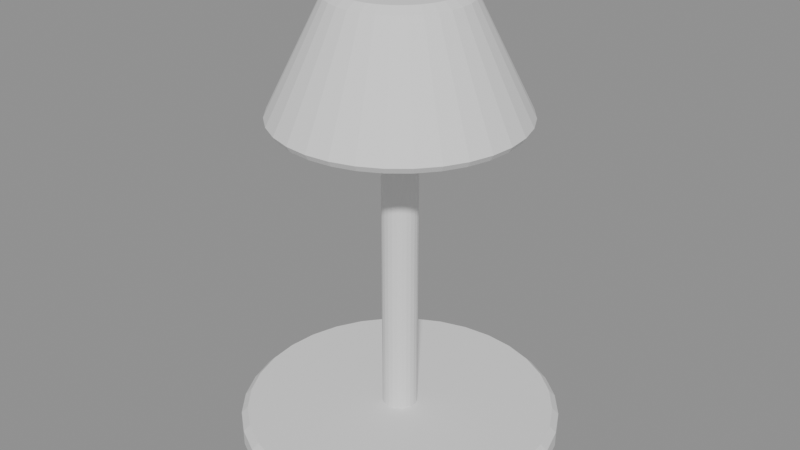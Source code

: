# Source: lamp-finish-proof.blend  (saved by Blender 5.2.44; exported with 4.5.12 LTS)
import bpy
from mathutils import Matrix  # noqa: F401  (used for matrix-valued properties, if any)

bpy.ops.wm.read_factory_settings(use_empty=True)
scene = bpy.context.scene
scene.name = 'Scene'

# ---- meshes
me_cylinder = bpy.data.meshes.new('Cylinder')
me_cylinder.from_pydata([(0.0, 2.0, -0.175), (0.0, 2.0, 0.175), (0.3902, 1.962, -0.175), (0.3902, 1.962, 0.175), (0.7654, 1.848, -0.175), (0.7654, 1.848, 0.175), (1.111, 1.663, -0.175), (1.111, 1.663, 0.175), (1.414, 1.414, -0.175), (1.414, 1.414, 0.175), (1.663, 1.111, -0.175), (1.663, 1.111, 0.175), (1.848, 0.7654, -0.175), (1.848, 0.7654, 0.175), (1.962, 0.3902, -0.175), (1.962, 0.3902, 0.175), (2.0, 0.0, -0.175), (2.0, 0.0, 0.175), (1.962, -0.3902, -0.175), (1.962, -0.3902, 0.175), (1.848, -0.7654, -0.175), (1.848, -0.7654, 0.175), (1.663, -1.111, -0.175), (1.663, -1.111, 0.175), (1.414, -1.414, -0.175), (1.414, -1.414, 0.175), (1.111, -1.663, -0.175), (1.111, -1.663, 0.175), (0.7654, -1.848, -0.175), (0.7654, -1.848, 0.175), (0.3902, -1.962, -0.175), (0.3902, -1.962, 0.175), (0.0, -2.0, -0.175), (0.0, -2.0, 0.175), (-0.3902, -1.962, -0.175), (-0.3902, -1.962, 0.175), (-0.7654, -1.848, -0.175), (-0.7654, -1.848, 0.175), (-1.111, -1.663, -0.175), (-1.111, -1.663, 0.175), (-1.414, -1.414, -0.175), (-1.414, -1.414, 0.175), (-1.663, -1.111, -0.175), (-1.663, -1.111, 0.175), (-1.848, -0.7654, -0.175), (-1.848, -0.7654, 0.175), (-1.962, -0.3902, -0.175), (-1.962, -0.3902, 0.175), (-2.0, 0.0, -0.175), (-2.0, 0.0, 0.175), (-1.962, 0.3902, -0.175), (-1.962, 0.3902, 0.175), (-1.848, 0.7654, -0.175), (-1.848, 0.7654, 0.175), (-1.663, 1.111, -0.175), (-1.663, 1.111, 0.175), (-1.414, 1.414, -0.175), (-1.414, 1.414, 0.175), (-1.111, 1.663, -0.175), (-1.111, 1.663, 0.175), (-0.7654, 1.848, -0.175), (-0.7654, 1.848, 0.175), (-0.3902, 1.962, -0.175), (-0.3902, 1.962, 0.175)], [], [(0, 1, 3, 2), (2, 3, 5, 4), (4, 5, 7, 6), (6, 7, 9, 8), (8, 9, 11, 10), (10, 11, 13, 12), (12, 13, 15, 14), (14, 15, 17, 16), (16, 17, 19, 18), (18, 19, 21, 20), (20, 21, 23, 22), (22, 23, 25, 24), (24, 25, 27, 26), (26, 27, 29, 28), (28, 29, 31, 30), (30, 31, 33, 32), (32, 33, 35, 34), (34, 35, 37, 36), (36, 37, 39, 38), (38, 39, 41, 40), (40, 41, 43, 42), (42, 43, 45, 44), (44, 45, 47, 46), (46, 47, 49, 48), (48, 49, 51, 50), (50, 51, 53, 52), (52, 53, 55, 54), (54, 55, 57, 56), (56, 57, 59, 58), (58, 59, 61, 60), (3, 1, 63, 61, 59, 57, 55, 53, 51, 49, 47, 45, 43, 41, 39, 37, 35, 33, 31, 29, 27, 25, 23, 21, 19, 17, 15, 13, 11, 9, 7, 5), (60, 61, 63, 62), (62, 63, 1, 0), (0, 2, 4, 6, 8, 10, 12, 14, 16, 18, 20, 22, 24, 26, 28, 30, 32, 34, 36, 38, 40, 42, 44, 46, 48, 50, 52, 54, 56, 58, 60, 62)])
_uv = me_cylinder.uv_layers.new(name='UVMap')
_uv.uv.foreach_set('vector', [1.0, 0.5, 1.0, 1.0, 0.9688, 1.0, 0.9688, 0.5, 0.9688, 0.5, 0.9688, 1.0, 0.9375, 1.0, 0.9375, 0.5, 0.9375, 0.5, 0.9375, 1.0, 0.9062, 1.0, 0.9062, 0.5, 0.9062, 0.5, 0.9062, 1.0, 0.875, 1.0, 0.875, 0.5, 0.875, 0.5, 0.875, 1.0, 0.8438, 1.0, 0.8438, 0.5, 0.8438, 0.5, 0.8438, 1.0, 0.8125, 1.0, 0.8125, 0.5, 0.8125, 0.5, 0.8125, 1.0, 0.7812, 1.0, 0.7812, 0.5, 0.7812, 0.5, 0.7812, 1.0, 0.75, 1.0, 0.75, 0.5, 0.75, 0.5, 0.75, 1.0, 0.7188, 1.0, 0.7188, 0.5, 0.7188, 0.5, 0.7188, 1.0, 0.6875, 1.0, 0.6875, 0.5, 0.6875, 0.5, 0.6875, 1.0, 0.6562, 1.0, 0.6562, 0.5, 0.6562, 0.5, 0.6562, 1.0, 0.625, 1.0, 0.625, 0.5, 0.625, 0.5, 0.625, 1.0, 0.5938, 1.0, 0.5938, 0.5, 0.5938, 0.5, 0.5938, 1.0, 0.5625, 1.0, 0.5625, 0.5, 0.5625, 0.5, 0.5625, 1.0, 0.5312, 1.0, 0.5312, 0.5, 0.5312, 0.5, 0.5312, 1.0, 0.5, 1.0, 0.5, 0.5, 0.5, 0.5, 0.5, 1.0, 0.4688, 1.0, 0.4688, 0.5, 0.4688, 0.5, 0.4688, 1.0, 0.4375, 1.0, 0.4375, 0.5, 0.4375, 0.5, 0.4375, 1.0, 0.4062, 1.0, 0.4062, 0.5, 0.4062, 0.5, 0.4062, 1.0, 0.375, 1.0, 0.375, 0.5, 0.375, 0.5, 0.375, 1.0, 0.3438, 1.0, 0.3438, 0.5, 0.3438, 0.5, 0.3438, 1.0, 0.3125, 1.0, 0.3125, 0.5, 0.3125, 0.5, 0.3125, 1.0, 0.2812, 1.0, 0.2812, 0.5, 0.2812, 0.5, 0.2812, 1.0, 0.25, 1.0, 0.25, 0.5, 0.25, 0.5, 0.25, 1.0, 0.2188, 1.0, 0.2188, 0.5, 0.2188, 0.5, 0.2188, 1.0, 0.1875, 1.0, 0.1875, 0.5, 0.1875, 0.5, 0.1875, 1.0, 0.1562, 1.0, 0.1562, 0.5, 0.1562, 0.5, 0.1562, 1.0, 0.125, 1.0, 0.125, 0.5, 0.125, 0.5, 0.125, 1.0, 0.09375, 1.0, 0.09375, 0.5, 0.09375, 0.5, 0.09375, 1.0, 0.0625, 1.0, 0.0625, 0.5, 0.2968, 0.4854, 0.25, 0.49, 0.2032, 0.4854, 0.1582, 0.4717, 0.1167, 0.4496, 0.08029, 0.4197, 0.05045, 0.3833, 0.02827, 0.3418, 0.01461, 0.2968, 0.01, 0.25, 0.01461, 0.2032, 0.02827, 0.1582, 0.05045, 0.1167, 0.08029, 0.08029, 0.1167, 0.05045, 0.1582, 0.02827, 0.2032, 0.01461, 0.25, 0.01, 0.2968, 0.01461, 0.3418, 0.02827, 0.3833, 0.05045, 0.4197, 0.08029, 0.4496, 0.1167, 0.4717, 0.1582, 0.4854, 0.2032, 0.49, 0.25, 0.4854, 0.2968, 0.4717, 0.3418, 0.4496, 0.3833, 0.4197, 0.4197, 0.3833, 0.4496, 0.3418, 0.4717, 0.0625, 0.5, 0.0625, 1.0, 0.03125, 1.0, 0.03125, 0.5, 0.03125, 0.5, 0.03125, 1.0, 0.0, 1.0, 0.0, 0.5, 0.75, 0.49, 0.7968, 0.4854, 0.8418, 0.4717, 0.8833, 0.4496, 0.9197, 0.4197, 0.9496, 0.3833, 0.9717, 0.3418, 0.9854, 0.2968, 0.99, 0.25, 0.9854, 0.2032, 0.9717, 0.1582, 0.9496, 0.1167, 0.9197, 0.08029, 0.8833, 0.05045, 0.8418, 0.02827, 0.7968, 0.01461, 0.75, 0.01, 0.7032, 0.01461, 0.6582, 0.02827, 0.6167, 0.05045, 0.5803, 0.08029, 0.5504, 0.1167, 0.5283, 0.1582, 0.5146, 0.2032, 0.51, 0.25, 0.5146, 0.2968, 0.5283, 0.3418, 0.5504, 0.3833, 0.5803, 0.4197, 0.6167, 0.4496, 0.6582, 0.4717, 0.7032, 0.4854])
me_cylinder.update()
me_cylinder_001 = bpy.data.meshes.new('Cylinder.001')
me_cylinder_001.from_pydata([(0.0, 0.22, -2.0), (0.0, 0.22, 2.0), (0.05694, 0.2125, -2.0), (0.05694, 0.2125, 2.0), (0.11, 0.1905, -2.0), (0.11, 0.1905, 2.0), (0.1556, 0.1556, -2.0), (0.1556, 0.1556, 2.0), (0.1905, 0.11, -2.0), (0.1905, 0.11, 2.0), (0.2125, 0.05694, -2.0), (0.2125, 0.05694, 2.0), (0.22, 0.0, -2.0), (0.22, 0.0, 2.0), (0.2125, -0.05694, -2.0), (0.2125, -0.05694, 2.0), (0.1905, -0.11, -2.0), (0.1905, -0.11, 2.0), (0.1556, -0.1556, -2.0), (0.1556, -0.1556, 2.0), (0.11, -0.1905, -2.0), (0.11, -0.1905, 2.0), (0.05694, -0.2125, -2.0), (0.05694, -0.2125, 2.0), (0.0, -0.22, -2.0), (0.0, -0.22, 2.0), (-0.05694, -0.2125, -2.0), (-0.05694, -0.2125, 2.0), (-0.11, -0.1905, -2.0), (-0.11, -0.1905, 2.0), (-0.1556, -0.1556, -2.0), (-0.1556, -0.1556, 2.0), (-0.1905, -0.11, -2.0), (-0.1905, -0.11, 2.0), (-0.2125, -0.05694, -2.0), (-0.2125, -0.05694, 2.0), (-0.22, 0.0, -2.0), (-0.22, 0.0, 2.0), (-0.2125, 0.05694, -2.0), (-0.2125, 0.05694, 2.0), (-0.1905, 0.11, -2.0), (-0.1905, 0.11, 2.0), (-0.1556, 0.1556, -2.0), (-0.1556, 0.1556, 2.0), (-0.11, 0.1905, -2.0), (-0.11, 0.1905, 2.0), (-0.05694, 0.2125, -2.0), (-0.05694, 0.2125, 2.0)], [], [(0, 1, 3, 2), (2, 3, 5, 4), (4, 5, 7, 6), (6, 7, 9, 8), (8, 9, 11, 10), (10, 11, 13, 12), (12, 13, 15, 14), (14, 15, 17, 16), (16, 17, 19, 18), (18, 19, 21, 20), (20, 21, 23, 22), (22, 23, 25, 24), (24, 25, 27, 26), (26, 27, 29, 28), (28, 29, 31, 30), (30, 31, 33, 32), (32, 33, 35, 34), (34, 35, 37, 36), (36, 37, 39, 38), (38, 39, 41, 40), (40, 41, 43, 42), (42, 43, 45, 44), (3, 1, 47, 45, 43, 41, 39, 37, 35, 33, 31, 29, 27, 25, 23, 21, 19, 17, 15, 13, 11, 9, 7, 5), (44, 45, 47, 46), (46, 47, 1, 0), (0, 2, 4, 6, 8, 10, 12, 14, 16, 18, 20, 22, 24, 26, 28, 30, 32, 34, 36, 38, 40, 42, 44, 46)])
_uv = me_cylinder_001.uv_layers.new(name='UVMap')
_uv.uv.foreach_set('vector', [1.0, 0.5, 1.0, 1.0, 0.9583, 1.0, 0.9583, 0.5, 0.9583, 0.5, 0.9583, 1.0, 0.9167, 1.0, 0.9167, 0.5, 0.9167, 0.5, 0.9167, 1.0, 0.875, 1.0, 0.875, 0.5, 0.875, 0.5, 0.875, 1.0, 0.8333, 1.0, 0.8333, 0.5, 0.8333, 0.5, 0.8333, 1.0, 0.7917, 1.0, 0.7917, 0.5, 0.7917, 0.5, 0.7917, 1.0, 0.75, 1.0, 0.75, 0.5, 0.75, 0.5, 0.75, 1.0, 0.7083, 1.0, 0.7083, 0.5, 0.7083, 0.5, 0.7083, 1.0, 0.6667, 1.0, 0.6667, 0.5, 0.6667, 0.5, 0.6667, 1.0, 0.625, 1.0, 0.625, 0.5, 0.625, 0.5, 0.625, 1.0, 0.5833, 1.0, 0.5833, 0.5, 0.5833, 0.5, 0.5833, 1.0, 0.5417, 1.0, 0.5417, 0.5, 0.5417, 0.5, 0.5417, 1.0, 0.5, 1.0, 0.5, 0.5, 0.5, 0.5, 0.5, 1.0, 0.4583, 1.0, 0.4583, 0.5, 0.4583, 0.5, 0.4583, 1.0, 0.4167, 1.0, 0.4167, 0.5, 0.4167, 0.5, 0.4167, 1.0, 0.375, 1.0, 0.375, 0.5, 0.375, 0.5, 0.375, 1.0, 0.3333, 1.0, 0.3333, 0.5, 0.3333, 0.5, 0.3333, 1.0, 0.2917, 1.0, 0.2917, 0.5, 0.2917, 0.5, 0.2917, 1.0, 0.25, 1.0, 0.25, 0.5, 0.25, 0.5, 0.25, 1.0, 0.2083, 1.0, 0.2083, 0.5, 0.2083, 0.5, 0.2083, 1.0, 0.1667, 1.0, 0.1667, 0.5, 0.1667, 0.5, 0.1667, 1.0, 0.125, 1.0, 0.125, 0.5, 0.125, 0.5, 0.125, 1.0, 0.08333, 1.0, 0.08333, 0.5, 0.3121, 0.4818, 0.25, 0.49, 0.1879, 0.4818, 0.13, 0.4578, 0.08029, 0.4197, 0.04215, 0.37, 0.01818, 0.3121, 0.01, 0.25, 0.01818, 0.1879, 0.04215, 0.13, 0.08029, 0.08029, 0.13, 0.04215, 0.1879, 0.01818, 0.25, 0.01, 0.3121, 0.01818, 0.37, 0.04215, 0.4197, 0.08029, 0.4578, 0.13, 0.4818, 0.1879, 0.49, 0.25, 0.4818, 0.3121, 0.4578, 0.37, 0.4197, 0.4197, 0.37, 0.4578, 0.08333, 0.5, 0.08333, 1.0, 0.04167, 1.0, 0.04167, 0.5, 0.04167, 0.5, 0.04167, 1.0, -1.863e-07, 1.0, -1.863e-07, 0.5, 0.75, 0.49, 0.8121, 0.4818, 0.87, 0.4578, 0.9197, 0.4197, 0.9578, 0.37, 0.9818, 0.3121, 0.99, 0.25, 0.9818, 0.1879, 0.9578, 0.13, 0.9197, 0.08029, 0.87, 0.04215, 0.8121, 0.01818, 0.75, 0.01, 0.6879, 0.01818, 0.63, 0.04215, 0.5803, 0.08029, 0.5422, 0.13, 0.5182, 0.1879, 0.51, 0.25, 0.5182, 0.3121, 0.5422, 0.37, 0.5803, 0.4197, 0.63, 0.4578, 0.6879, 0.4818])
me_cylinder_001.update()
me_cone = bpy.data.meshes.new('Cone')
me_cone.from_pydata([(0.0, 1.55, -0.75), (0.0, 0.8, 0.75), (0.3024, 1.52, -0.75), (0.1561, 0.7846, 0.75), (0.5932, 1.432, -0.75), (0.3061, 0.7391, 0.75), (0.8611, 1.289, -0.75), (0.4445, 0.6652, 0.75), (1.096, 1.096, -0.75), (0.5657, 0.5657, 0.75), (1.289, 0.8611, -0.75), (0.6652, 0.4445, 0.75), (1.432, 0.5932, -0.75), (0.7391, 0.3061, 0.75), (1.52, 0.3024, -0.75), (0.7846, 0.1561, 0.75), (1.55, 0.0, -0.75), (0.8, 0.0, 0.75), (1.52, -0.3024, -0.75), (0.7846, -0.1561, 0.75), (1.432, -0.5932, -0.75), (0.7391, -0.3061, 0.75), (1.289, -0.8611, -0.75), (0.6652, -0.4445, 0.75), (1.096, -1.096, -0.75), (0.5657, -0.5657, 0.75), (0.8611, -1.289, -0.75), (0.4445, -0.6652, 0.75), (0.5932, -1.432, -0.75), (0.3061, -0.7391, 0.75), (0.3024, -1.52, -0.75), (0.1561, -0.7846, 0.75), (0.0, -1.55, -0.75), (0.0, -0.8, 0.75), (-0.3024, -1.52, -0.75), (-0.1561, -0.7846, 0.75), (-0.5932, -1.432, -0.75), (-0.3061, -0.7391, 0.75), (-0.8611, -1.289, -0.75), (-0.4445, -0.6652, 0.75), (-1.096, -1.096, -0.75), (-0.5657, -0.5657, 0.75), (-1.289, -0.8611, -0.75), (-0.6652, -0.4445, 0.75), (-1.432, -0.5932, -0.75), (-0.7391, -0.3061, 0.75), (-1.52, -0.3024, -0.75), (-0.7846, -0.1561, 0.75), (-1.55, 0.0, -0.75), (-0.8, 0.0, 0.75), (-1.52, 0.3024, -0.75), (-0.7846, 0.1561, 0.75), (-1.432, 0.5932, -0.75), (-0.7391, 0.3061, 0.75), (-1.289, 0.8611, -0.75), (-0.6652, 0.4445, 0.75), (-1.096, 1.096, -0.75), (-0.5657, 0.5657, 0.75), (-0.8611, 1.289, -0.75), (-0.4445, 0.6652, 0.75), (-0.5932, 1.432, -0.75), (-0.3061, 0.7391, 0.75), (-0.3024, 1.52, -0.75), (-0.1561, 0.7846, 0.75)], [], [(0, 1, 3, 2), (2, 3, 5, 4), (4, 5, 7, 6), (6, 7, 9, 8), (8, 9, 11, 10), (10, 11, 13, 12), (12, 13, 15, 14), (14, 15, 17, 16), (16, 17, 19, 18), (18, 19, 21, 20), (20, 21, 23, 22), (22, 23, 25, 24), (24, 25, 27, 26), (26, 27, 29, 28), (28, 29, 31, 30), (30, 31, 33, 32), (32, 33, 35, 34), (34, 35, 37, 36), (36, 37, 39, 38), (38, 39, 41, 40), (40, 41, 43, 42), (42, 43, 45, 44), (44, 45, 47, 46), (46, 47, 49, 48), (48, 49, 51, 50), (50, 51, 53, 52), (52, 53, 55, 54), (54, 55, 57, 56), (56, 57, 59, 58), (58, 59, 61, 60), (3, 1, 63, 61, 59, 57, 55, 53, 51, 49, 47, 45, 43, 41, 39, 37, 35, 33, 31, 29, 27, 25, 23, 21, 19, 17, 15, 13, 11, 9, 7, 5), (60, 61, 63, 62), (62, 63, 1, 0), (0, 2, 4, 6, 8, 10, 12, 14, 16, 18, 20, 22, 24, 26, 28, 30, 32, 34, 36, 38, 40, 42, 44, 46, 48, 50, 52, 54, 56, 58, 60, 62)])
_uv = me_cone.uv_layers.new(name='UVMap')
_uv.uv.foreach_set('vector', [1.0, 0.5, 1.0, 1.0, 0.9688, 1.0, 0.9688, 0.5, 0.9688, 0.5, 0.9688, 1.0, 0.9375, 1.0, 0.9375, 0.5, 0.9375, 0.5, 0.9375, 1.0, 0.9062, 1.0, 0.9062, 0.5, 0.9062, 0.5, 0.9062, 1.0, 0.875, 1.0, 0.875, 0.5, 0.875, 0.5, 0.875, 1.0, 0.8438, 1.0, 0.8438, 0.5, 0.8438, 0.5, 0.8438, 1.0, 0.8125, 1.0, 0.8125, 0.5, 0.8125, 0.5, 0.8125, 1.0, 0.7812, 1.0, 0.7812, 0.5, 0.7812, 0.5, 0.7812, 1.0, 0.75, 1.0, 0.75, 0.5, 0.75, 0.5, 0.75, 1.0, 0.7188, 1.0, 0.7188, 0.5, 0.7188, 0.5, 0.7188, 1.0, 0.6875, 1.0, 0.6875, 0.5, 0.6875, 0.5, 0.6875, 1.0, 0.6562, 1.0, 0.6562, 0.5, 0.6562, 0.5, 0.6562, 1.0, 0.625, 1.0, 0.625, 0.5, 0.625, 0.5, 0.625, 1.0, 0.5938, 1.0, 0.5938, 0.5, 0.5938, 0.5, 0.5938, 1.0, 0.5625, 1.0, 0.5625, 0.5, 0.5625, 0.5, 0.5625, 1.0, 0.5312, 1.0, 0.5312, 0.5, 0.5312, 0.5, 0.5312, 1.0, 0.5, 1.0, 0.5, 0.5, 0.5, 0.5, 0.5, 1.0, 0.4688, 1.0, 0.4688, 0.5, 0.4688, 0.5, 0.4688, 1.0, 0.4375, 1.0, 0.4375, 0.5, 0.4375, 0.5, 0.4375, 1.0, 0.4062, 1.0, 0.4062, 0.5, 0.4062, 0.5, 0.4062, 1.0, 0.375, 1.0, 0.375, 0.5, 0.375, 0.5, 0.375, 1.0, 0.3438, 1.0, 0.3438, 0.5, 0.3438, 0.5, 0.3438, 1.0, 0.3125, 1.0, 0.3125, 0.5, 0.3125, 0.5, 0.3125, 1.0, 0.2812, 1.0, 0.2812, 0.5, 0.2812, 0.5, 0.2812, 1.0, 0.25, 1.0, 0.25, 0.5, 0.25, 0.5, 0.25, 1.0, 0.2188, 1.0, 0.2188, 0.5, 0.2188, 0.5, 0.2188, 1.0, 0.1875, 1.0, 0.1875, 0.5, 0.1875, 0.5, 0.1875, 1.0, 0.1562, 1.0, 0.1562, 0.5, 0.1562, 0.5, 0.1562, 1.0, 0.125, 1.0, 0.125, 0.5, 0.125, 0.5, 0.125, 1.0, 0.09375, 1.0, 0.09375, 0.5, 0.09375, 0.5, 0.09375, 1.0, 0.0625, 1.0, 0.0625, 0.5, 0.2968, 0.4854, 0.25, 0.49, 0.2032, 0.4854, 0.1582, 0.4717, 0.1167, 0.4496, 0.08029, 0.4197, 0.05045, 0.3833, 0.02827, 0.3418, 0.01461, 0.2968, 0.01, 0.25, 0.01461, 0.2032, 0.02827, 0.1582, 0.05045, 0.1167, 0.08029, 0.08029, 0.1167, 0.05045, 0.1582, 0.02827, 0.2032, 0.01461, 0.25, 0.01, 0.2968, 0.01461, 0.3418, 0.02827, 0.3833, 0.05045, 0.4197, 0.08029, 0.4496, 0.1167, 0.4717, 0.1582, 0.4854, 0.2032, 0.49, 0.25, 0.4854, 0.2968, 0.4717, 0.3418, 0.4496, 0.3833, 0.4197, 0.4197, 0.3833, 0.4496, 0.3418, 0.4717, 0.0625, 0.5, 0.0625, 1.0, 0.03125, 1.0, 0.03125, 0.5, 0.03125, 0.5, 0.03125, 1.0, 0.0, 1.0, 0.0, 0.5, 0.75, 0.49, 0.7968, 0.4854, 0.8418, 0.4717, 0.8833, 0.4496, 0.9197, 0.4197, 0.9496, 0.3833, 0.9717, 0.3418, 0.9854, 0.2968, 0.99, 0.25, 0.9854, 0.2032, 0.9717, 0.1582, 0.9496, 0.1167, 0.9197, 0.08029, 0.8833, 0.05045, 0.8418, 0.02827, 0.7968, 0.01461, 0.75, 0.01, 0.7032, 0.01461, 0.6582, 0.02827, 0.6167, 0.05045, 0.5803, 0.08029, 0.5504, 0.1167, 0.5283, 0.1582, 0.5146, 0.2032, 0.51, 0.25, 0.5146, 0.2968, 0.5283, 0.3418, 0.5504, 0.3833, 0.5803, 0.4197, 0.6167, 0.4496, 0.6582, 0.4717, 0.7032, 0.4854])
me_cone.update()

# ---- objects
ob_lamp_base = bpy.data.objects.new('Lamp Base', me_cylinder)
ob_lamp_stem = bpy.data.objects.new('Lamp Stem', me_cylinder_001)
ob_lamp_shade = bpy.data.objects.new('Lamp Shade', me_cone)

# ---- transforms, parenting, visibility, modifiers, constraints
ob_lamp_base.location = (0.0, 0.0, 0.175)
_m = ob_lamp_base.modifiers.new('Finish Bevel', 'BEVEL')
_m.width = 0.08
_m.width_pct = 0.08
ob_lamp_stem.location = (0.0, 0.0, 2.15)
_m = ob_lamp_stem.modifiers.new('Finish Bevel', 'BEVEL')
_m.width = 0.08
_m.width_pct = 0.08
ob_lamp_shade.location = (0.0, 0.0, 4.9)
_m = ob_lamp_shade.modifiers.new('Finish Bevel', 'BEVEL')
_m.width = 0.08
_m.width_pct = 0.08

# ---- collection membership
scene.collection.objects.link(ob_lamp_base)
scene.collection.objects.link(ob_lamp_stem)
scene.collection.objects.link(ob_lamp_shade)

# ---- scene / render settings (as saved in the file)
scene.frame_start = 1; scene.frame_end = 250; scene.frame_set(1)
scene.render.engine = 'BLENDER_EEVEE_NEXT'
scene.render.bake_bias = 0.0
scene.render.bake_samples = 0
scene.render.compositor_device = 'GPU'
scene.eevee.use_volume_custom_range = False
scene.eevee.fast_gi_thickness_near = 0.1
scene.eevee.fast_gi_thickness_far = 0.0
scene.eevee.ray_tracing_options.screen_trace_thickness = 0.1
bpy.context.view_layer.update()

# ---- added for rendering (the .blend has no active camera and no usable light): camera, sun + grey world if the file has none
cam_auto = bpy.data.cameras.new('AutoCamera')
cam_auto.lens = 50.0
cam_auto.sensor_width = 36.0
cam_auto.clip_end = 1000.0
ob_auto_camera = bpy.data.objects.new('AutoCamera', cam_auto)
scene.collection.objects.link(ob_auto_camera)
ob_auto_camera.location = (7.39731, -8.87678, 8.74285)
ob_auto_camera.rotation_euler = (1.09748, -7.21219e-08, 0.694738)
scene.camera = ob_auto_camera
light_auto_sun = bpy.data.lights.new('AutoSun', 'SUN')
light_auto_sun.energy = 3.0
light_auto_sun.angle = 0.0523599
ob_auto_sun = bpy.data.objects.new('AutoSun', light_auto_sun)
scene.collection.objects.link(ob_auto_sun)
ob_auto_sun.rotation_euler = (0.872665, 0.174533, 0.523599)
if scene.world is None:
    world_auto = bpy.data.worlds.new('AutoWorld')
    world_auto.color = (0.3, 0.3, 0.3)
    scene.world = world_auto
bpy.context.view_layer.update()
